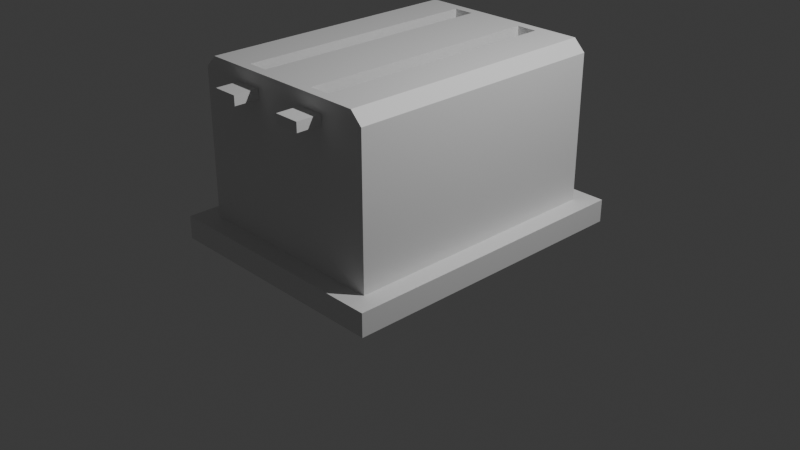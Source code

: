 # Source: ToasterOfAgony.blend  (saved by Blender 4.4.32; exported with 4.5.12 LTS)
import bpy
from mathutils import Matrix  # noqa: F401  (used for matrix-valued properties, if any)

bpy.ops.wm.read_factory_settings(use_empty=True)
scene = bpy.context.scene
scene.name = 'Scene'

# ---- collections
col_collection = bpy.data.collections.new('Collection'); scene.collection.children.link(col_collection)

# ---- materials (node trees are filled in below, after node groups)
mat_material = bpy.data.materials.new('Material')
mat_material.alpha_threshold = 0.0
mat_material.roughness = 0.5
mat_material.line_color = (0.0, 0.0, 0.0, 1.0)

# ---- material node trees
mat_material.use_nodes = True; mat_material.node_tree.nodes.clear()
_N = mat_material.node_tree.nodes; _L = mat_material.node_tree.links
n0 = _N.new('ShaderNodeOutputMaterial'); n0.name = 'Material Output'; n0.location = (300, 300)
n1 = _N.new('ShaderNodeBsdfPrincipled'); n1.name = 'Principled BSDF'; n1.location = (10, 300)
n1.inputs[3].default_value = 1.45
_L.new(n1.outputs[0], n0.inputs[0])
n0.is_active_output = True

# ---- world
world_world = bpy.data.worlds.new('World'); scene.world = world_world
world_world.use_nodes = True; world_world.node_tree.nodes.clear()
_N = world_world.node_tree.nodes; _L = world_world.node_tree.links
n0 = _N.new('ShaderNodeOutputWorld'); n0.name = 'World Output'; n0.location = (300, 300)
n1 = _N.new('ShaderNodeBackground'); n1.name = 'Background'; n1.location = (10, 300)
n1.inputs[0].default_value = (0.05088, 0.05088, 0.05088, 1.0)
_L.new(n1.outputs[0], n0.inputs[0])
n0.is_active_output = True
world_world.color = (0.05088, 0.05088, 0.05088)
world_world.sun_shadow_jitter_overblur = 0.0

# ---- cameras
cam_camera = bpy.data.cameras.new('Camera')
cam_camera.clip_end = 100.0
cam_camera.ortho_scale = 7.314

# ---- lights
light_light = bpy.data.lights.new('Light', 'POINT')
light_light.energy = 1000.0
light_light.shadow_soft_size = 0.1

# ---- meshes
me_cube = bpy.data.meshes.new('Cube')
me_cube.from_pydata([(1.285, 1.64, 0.1222), (1.285, 1.64, -0.1222), (1.285, -1.64, 0.1222), (1.285, -1.64, -0.1222), (-1.285, 1.64, 0.1222), (-1.285, 1.64, -0.1222), (-1.285, -1.64, 0.1222), (-1.285, -1.64, -0.1222), (1.285, 1.64, 0.1222), (1.285, 1.64, -0.1222), (1.285, -1.64, 0.1222), (1.285, -1.64, -0.1222), (-1.285, 1.64, 0.1222), (-1.285, 1.64, -0.1222), (-1.285, -1.64, 0.1222), (-1.285, -1.64, -0.1222), (1.285, 1.64, -0.1222), (-1.285, 1.64, -0.1222), (1.076, 1.431, 0.1222), (-1.285, -1.64, -0.1222), (-1.076, -1.431, 0.1222), (1.076, -1.431, 0.1222), (1.285, -1.64, -0.1222), (-1.076, 1.431, 0.1222), (1.285, 1.64, -0.1222), (-1.285, 1.64, -0.1222), (1.285, 1.64, 0.1222), (-1.285, -1.64, -0.1222), (-1.285, -1.64, 0.1222), (1.285, -1.64, 0.1222), (1.285, -1.64, -0.1222), (-1.285, 1.64, 0.1222), (1.285, -1.64, 0.1222), (-1.285, -1.64, 0.1222), (1.285, 1.64, 0.1222), (-1.285, 1.64, 0.1222), (1.285, -1.64, 0.1222), (-1.285, -1.64, 0.1222), (1.285, 1.64, 0.1222), (-1.285, 1.64, 0.1222), (0.7709, -1.64, 0.1222), (0.257, -1.64, 0.1222), (-0.257, -1.64, 0.1222), (-0.7709, -1.64, 0.1222), (-0.7709, 1.64, 0.1222), (-0.257, 1.64, 0.1222), (0.257, 1.64, 0.1222), (0.7709, 1.64, 0.1222), (0.7709, -1.64, 0.1222), (0.257, -1.64, 0.1222), (-0.257, -1.64, 0.1222), (-0.7709, -1.64, 0.1222), (-0.7709, 1.64, 0.1222), (-0.257, 1.64, 0.1222), (0.257, 1.64, 0.1222), (0.7709, 1.64, 0.1222), (0.7709, -1.64, 0.1222), (0.257, -1.64, 0.1222), (-0.257, -1.64, 0.1222), (-0.7709, -1.64, 0.1222), (-0.7709, 1.64, 0.1222), (-0.257, 1.64, 0.1222), (0.257, 1.64, 0.1222), (0.7709, 1.64, 0.1222), (0.6458, -1.431, 0.1222), (0.2153, -1.431, 0.1222), (-0.2153, -1.431, 0.1222), (-0.6458, -1.431, 0.1222), (-0.6458, 1.431, 0.1222), (-0.2153, 1.431, 0.1222), (0.2153, 1.431, 0.1222), (0.6458, 1.431, 0.1222), (0.6458, -1.431, 1.805), (0.2153, -1.431, 1.805), (-0.2153, -1.431, 1.805), (-0.6458, -1.431, 1.805), (-0.6458, 1.431, 1.805), (-0.2153, 1.431, 1.805), (0.2153, 1.431, 1.805), (0.6458, 1.431, 1.805), (-0.6458, 1.431, 1.805), (-0.2153, 1.431, 1.805), (0.2153, 1.431, 1.805), (0.6458, 1.431, 1.805), (0.6458, -1.431, 1.805), (0.2153, -1.431, 1.805), (-0.2153, -1.431, 1.805), (-0.6458, -1.431, 1.805), (-0.2153, 1.431, 1.805), (-0.6458, 1.431, 1.805), (-0.6458, -1.431, 1.805), (-0.2153, -1.431, 1.805), (0.5426, 1.328, 1.805), (0.3185, 1.328, 1.805), (0.3185, -1.328, 1.805), (0.5426, -1.328, 1.805), (-0.3185, 1.328, 1.805), (-0.5426, 1.328, 1.805), (-0.5426, -1.328, 1.805), (-0.3185, -1.328, 1.805), (0.3185, 1.328, 0.006144), (0.5426, 1.328, 0.006144), (0.5426, -1.328, 0.006144), (0.3185, -1.328, 0.006144), (-0.5426, 1.328, 0.006144), (-0.3185, 1.328, 0.006144), (-0.3185, -1.328, 0.006144), (-0.5426, -1.328, 0.006144), (1.076, -1.431, 1.505), (0.7762, -1.431, 1.805), (1.076, -1.431, 1.681), (0.952, -1.431, 1.805), (-0.7762, -1.431, 1.805), (-1.076, -1.431, 1.505), (-0.952, -1.431, 1.805), (-1.076, -1.431, 1.681), (0.7762, 1.431, 1.805), (1.076, 1.431, 1.505), (0.952, 1.431, 1.805), (1.076, 1.431, 1.681), (-1.076, 1.431, 1.505), (-0.7762, 1.431, 1.805), (-1.076, 1.431, 1.681), (-0.952, 1.431, 1.805), (0.5711, -1.422, 1.659), (0.5711, -1.422, 1.558), (0.5711, -1.694, 1.659), (0.5711, -1.694, 1.558), (0.299, -1.422, 1.659), (0.299, -1.422, 1.558), (0.299, -1.694, 1.659), (0.299, -1.694, 1.558), (-0.2974, -1.422, 1.659), (-0.2974, -1.422, 1.558), (-0.2974, -1.694, 1.659), (-0.2974, -1.694, 1.558), (-0.5695, -1.422, 1.659), (-0.5695, -1.422, 1.558), (-0.5695, -1.694, 1.659), (-0.5695, -1.694, 1.558)], [], [(25, 31, 26, 24), (19, 33, 35, 17), (17, 16, 22, 19), (16, 34, 32, 22), (30, 29, 28, 27), (16, 17, 5, 1), (34, 16, 1, 0), (33, 19, 7, 6), (22, 32, 2, 3), (17, 35, 4, 5), (43, 33, 6, 51), (19, 22, 3, 7), (47, 34, 0, 55), (25, 24, 9, 13), (24, 26, 8, 9), (27, 28, 14, 15), (29, 30, 11, 10), (31, 25, 13, 12), (28, 29, 10, 14), (30, 27, 15, 11), (26, 31, 12, 8), (59, 37, 33, 43), (38, 36, 32, 34), (37, 39, 35, 33), (63, 38, 34, 47), (67, 20, 37, 59), (18, 21, 36, 38), (20, 23, 39, 37), (71, 18, 38, 63), (64, 21, 108, 110, 111, 109, 72), (18, 71, 79, 116, 118, 119, 117), (20, 67, 75, 112, 114, 115, 113), (84, 95, 94, 85, 73, 72), (23, 20, 113, 120), (75, 74, 86, 87), (89, 97, 96, 88, 81, 80), (81, 86, 74, 73, 85, 82, 78, 77), (21, 18, 117, 108), (82, 93, 92, 83, 79, 78), (77, 76, 80, 81), (112, 75, 87, 80, 76, 121), (67, 66, 74, 75), (66, 65, 73, 74), (65, 64, 72, 73), (97, 98, 107, 104), (95, 92, 101, 102), (23, 68, 60, 39), (68, 69, 61, 60), (69, 70, 62, 61), (70, 71, 63, 62), (21, 64, 56, 36), (64, 65, 57, 56), (65, 66, 58, 57), (66, 67, 59, 58), (39, 60, 44, 35), (60, 61, 45, 44), (61, 62, 46, 45), (62, 63, 47, 46), (36, 56, 40, 32), (56, 57, 41, 40), (57, 58, 42, 41), (58, 59, 43, 42), (35, 44, 52, 4), (44, 45, 53, 52), (45, 46, 54, 53), (46, 47, 55, 54), (32, 40, 48, 2), (40, 41, 49, 48), (41, 42, 50, 49), (42, 43, 51, 50), (68, 23, 120, 122, 123, 121, 76), (71, 70, 78, 79), (70, 69, 77, 78), (69, 68, 76, 77), (91, 99, 98, 90, 87, 86), (80, 87, 90, 89), (86, 81, 88, 91), (82, 85, 94, 93), (84, 83, 92, 95), (89, 90, 98, 97), (91, 88, 96, 99), (101, 100, 103, 102), (105, 104, 107, 106), (96, 97, 104, 105), (93, 94, 103, 100), (98, 99, 106, 107), (92, 93, 100, 101), (99, 96, 105, 106), (94, 95, 102, 103), (116, 109, 111, 118), (118, 111, 110, 119), (119, 110, 108, 117), (112, 121, 123, 114), (114, 123, 122, 115), (115, 122, 120, 113), (83, 84, 72, 109, 116, 79), (124, 125, 127, 126), (126, 127, 131, 130), (130, 131, 129, 128), (128, 129, 125, 124), (126, 130, 128, 124), (131, 127, 125, 129), (132, 133, 135, 134), (134, 135, 139, 138), (138, 139, 137, 136), (136, 137, 133, 132), (134, 138, 136, 132), (139, 135, 133, 137)])
me_cube.polygons.foreach_set('material_index', [0, 0, 0, 0, 0, 0, 0, 0, 0, 0, 0, 0, 0, 0, 0, 0, 0, 0, 0, 0, 0, 0, 0, 0, 0, 0, 0, 0, 0, 0, 0, 0, 0, 0, 0, 0, 0, 0, 0, 0, 0, 0, 0, 0, 0, 0, 0, 0, 0, 0, 0, 0, 0, 0, 0, 0, 0, 0, 0, 0, 0, 0, 0, 0, 0, 0, 0, 0, 0, 0, 0, 0, 0, 0, 0, 0, 0, 0, 0, 0, 0, 0, 0, 0, 0, 0, 0, 0, 0, 0, 0, 0, 0, 0, 0, 0, 1, 1, 1, 1, 1, 1, 1, 1, 1, 1, 1, 1])
_uv = me_cube.uv_layers.new(name='UVMap')
_uv.uv.foreach_set('vector', [0.375, 0.25, 0.625, 0.25, 0.625, 0.5, 0.375, 0.5, 0.375, 0.0, 0.625, 0.0, 0.625, 0.25, 0.375, 0.25, 0.125, 0.5, 0.375, 0.5, 0.375, 0.75, 0.125, 0.75, 0.375, 0.5, 0.625, 0.5, 0.625, 0.75, 0.375, 0.75, 0.375, 0.75, 0.625, 0.75, 0.625, 1.0, 0.375, 1.0, 0.375, 0.5, 0.125, 0.5, 0.125, 0.5, 0.375, 0.5, 0.0, 0.0, 0.0, 0.0, 0.0, 0.0, 0.0, 0.0, 0.0, 0.0, 0.0, 0.0, 0.0, 0.0, 0.0, 0.0, 0.0, 0.0, 0.0, 0.0, 0.0, 0.0, 0.0, 0.0, 0.0, 0.0, 0.0, 0.0, 0.0, 0.0, 0.0, 0.0, 0.825, 0.75, 0.875, 0.75, 0.875, 0.75, 0.825, 0.75, 0.125, 0.75, 0.375, 0.75, 0.375, 0.75, 0.125, 0.75, 0.675, 0.5, 0.625, 0.5, 0.625, 0.5, 0.675, 0.5, 0.375, 0.25, 0.375, 0.5, 0.375, 0.5, 0.375, 0.25, 0.375, 0.5, 0.625, 0.5, 0.625, 0.5, 0.375, 0.5, 0.375, 1.0, 0.625, 1.0, 0.625, 1.0, 0.375, 1.0, 0.625, 0.75, 0.375, 0.75, 0.375, 0.75, 0.625, 0.75, 0.625, 0.25, 0.375, 0.25, 0.375, 0.25, 0.625, 0.25, 0.625, 1.0, 0.625, 0.75, 0.625, 0.75, 0.625, 1.0, 0.375, 0.75, 0.375, 1.0, 0.375, 1.0, 0.375, 0.75, 0.625, 0.5, 0.625, 0.25, 0.625, 0.25, 0.625, 0.5, 0.825, 0.75, 0.875, 0.75, 0.875, 0.75, 0.825, 0.75, 0.625, 0.5, 0.625, 0.75, 0.625, 0.75, 0.625, 0.5, 0.875, 0.75, 0.875, 0.5, 0.875, 0.5, 0.875, 0.75, 0.675, 0.5, 0.625, 0.5, 0.625, 0.5, 0.675, 0.5, 0.8128, 0.7341, 0.8547, 0.7341, 0.875, 0.75, 0.825, 0.75, 0.6453, 0.5159, 0.6453, 0.7341, 0.625, 0.75, 0.625, 0.5, 0.8547, 0.7341, 0.8547, 0.5159, 0.875, 0.5, 0.875, 0.75, 0.6872, 0.5159, 0.6453, 0.5159, 0.625, 0.5, 0.675, 0.5, 0.6872, 0.7341, 0.6453, 0.7341, 0.6453, 0.7341, 0.6453, 0.7341, 0.6574, 0.7341, 0.6745, 0.7341, 0.6872, 0.7341, 0.6453, 0.5159, 0.6872, 0.5159, 0.6872, 0.5159, 0.6745, 0.5159, 0.6574, 0.5159, 0.6453, 0.5159, 0.6453, 0.5159, 0.8547, 0.7341, 0.8128, 0.7341, 0.8128, 0.7341, 0.8255, 0.7341, 0.8426, 0.7341, 0.8547, 0.7341, 0.8547, 0.7341, 0.6872, 0.7341, 0.6972, 0.7262, 0.719, 0.7262, 0.7291, 0.7341, 0.7291, 0.7341, 0.6872, 0.7341, 0.8547, 0.5159, 0.8547, 0.7341, 0.8547, 0.7341, 0.8547, 0.5159, 0.8128, 0.7341, 0.7709, 0.7341, 0.7709, 0.7341, 0.8128, 0.7341, 0.8128, 0.5159, 0.8028, 0.5238, 0.781, 0.5238, 0.7709, 0.5159, 0.7709, 0.5159, 0.8128, 0.5159, 0.7709, 0.5159, 0.7709, 0.7341, 0.7709, 0.7341, 0.7291, 0.7341, 0.7291, 0.7341, 0.7291, 0.5159, 0.7291, 0.5159, 0.7709, 0.5159, 0.6453, 0.7341, 0.6453, 0.5159, 0.6453, 0.5159, 0.6453, 0.7341, 0.7291, 0.5159, 0.719, 0.5238, 0.6972, 0.5238, 0.6872, 0.5159, 0.6872, 0.5159, 0.7291, 0.5159, 0.7709, 0.5159, 0.8128, 0.5159, 0.8128, 0.5159, 0.7709, 0.5159, 0.8255, 0.7341, 0.8128, 0.7341, 0.8128, 0.7341, 0.8128, 0.5159, 0.8128, 0.5159, 0.8255, 0.5159, 0.8128, 0.7341, 0.7709, 0.7341, 0.7709, 0.7341, 0.8128, 0.7341, 0.7709, 0.7341, 0.7291, 0.7341, 0.7291, 0.7341, 0.7709, 0.7341, 0.7291, 0.7341, 0.6872, 0.7341, 0.6872, 0.7341, 0.7291, 0.7341, 0.8028, 0.5238, 0.8028, 0.7262, 0.8028, 0.7262, 0.8028, 0.5238, 0.6972, 0.7262, 0.6972, 0.5238, 0.6972, 0.5238, 0.6972, 0.7262, 0.8547, 0.5159, 0.8128, 0.5159, 0.825, 0.5, 0.875, 0.5, 0.8128, 0.5159, 0.7709, 0.5159, 0.775, 0.5, 0.825, 0.5, 0.7709, 0.5159, 0.7291, 0.5159, 0.725, 0.5, 0.775, 0.5, 0.7291, 0.5159, 0.6872, 0.5159, 0.675, 0.5, 0.725, 0.5, 0.6453, 0.7341, 0.6872, 0.7341, 0.675, 0.75, 0.625, 0.75, 0.6872, 0.7341, 0.7291, 0.7341, 0.725, 0.75, 0.675, 0.75, 0.7291, 0.7341, 0.7709, 0.7341, 0.775, 0.75, 0.725, 0.75, 0.7709, 0.7341, 0.8128, 0.7341, 0.825, 0.75, 0.775, 0.75, 0.875, 0.5, 0.825, 0.5, 0.825, 0.5, 0.875, 0.5, 0.825, 0.5, 0.775, 0.5, 0.775, 0.5, 0.825, 0.5, 0.775, 0.5, 0.725, 0.5, 0.725, 0.5, 0.775, 0.5, 0.725, 0.5, 0.675, 0.5, 0.675, 0.5, 0.725, 0.5, 0.625, 0.75, 0.675, 0.75, 0.675, 0.75, 0.625, 0.75, 0.675, 0.75, 0.725, 0.75, 0.725, 0.75, 0.675, 0.75, 0.725, 0.75, 0.775, 0.75, 0.775, 0.75, 0.725, 0.75, 0.775, 0.75, 0.825, 0.75, 0.825, 0.75, 0.775, 0.75, 0.875, 0.5, 0.825, 0.5, 0.825, 0.5, 0.875, 0.5, 0.825, 0.5, 0.775, 0.5, 0.775, 0.5, 0.825, 0.5, 0.775, 0.5, 0.725, 0.5, 0.725, 0.5, 0.775, 0.5, 0.725, 0.5, 0.675, 0.5, 0.675, 0.5, 0.725, 0.5, 0.625, 0.75, 0.675, 0.75, 0.675, 0.75, 0.625, 0.75, 0.675, 0.75, 0.725, 0.75, 0.725, 0.75, 0.675, 0.75, 0.725, 0.75, 0.775, 0.75, 0.775, 0.75, 0.725, 0.75, 0.775, 0.75, 0.825, 0.75, 0.825, 0.75, 0.775, 0.75, 0.8128, 0.5159, 0.8547, 0.5159, 0.8547, 0.5159, 0.8547, 0.5159, 0.8426, 0.5159, 0.8255, 0.5159, 0.8128, 0.5159, 0.6872, 0.5159, 0.7291, 0.5159, 0.7291, 0.5159, 0.6872, 0.5159, 0.7291, 0.5159, 0.7709, 0.5159, 0.7709, 0.5159, 0.7291, 0.5159, 0.7709, 0.5159, 0.8128, 0.5159, 0.8128, 0.5159, 0.7709, 0.5159, 0.7709, 0.7341, 0.781, 0.7262, 0.8028, 0.7262, 0.8128, 0.7341, 0.8128, 0.7341, 0.7709, 0.7341, 0.8128, 0.5159, 0.8128, 0.7341, 0.8128, 0.7341, 0.8128, 0.5159, 0.7709, 0.7341, 0.7709, 0.5159, 0.7709, 0.5159, 0.7709, 0.7341, 0.7291, 0.5159, 0.7291, 0.7341, 0.719, 0.7262, 0.719, 0.5238, 0.6872, 0.7341, 0.6872, 0.5159, 0.6972, 0.5238, 0.6972, 0.7262, 0.8128, 0.5159, 0.8128, 0.7341, 0.8028, 0.7262, 0.8028, 0.5238, 0.7709, 0.7341, 0.7709, 0.5159, 0.781, 0.5238, 0.781, 0.7262, 0.6972, 0.5238, 0.719, 0.5238, 0.719, 0.7262, 0.6972, 0.7262, 0.781, 0.5238, 0.8028, 0.5238, 0.8028, 0.7262, 0.781, 0.7262, 0.781, 0.5238, 0.8028, 0.5238, 0.8028, 0.5238, 0.781, 0.5238, 0.719, 0.5238, 0.719, 0.7262, 0.719, 0.7262, 0.719, 0.5238, 0.8028, 0.7262, 0.781, 0.7262, 0.781, 0.7262, 0.8028, 0.7262, 0.6972, 0.5238, 0.719, 0.5238, 0.719, 0.5238, 0.6972, 0.5238, 0.781, 0.7262, 0.781, 0.5238, 0.781, 0.5238, 0.781, 0.7262, 0.719, 0.7262, 0.6972, 0.7262, 0.6972, 0.7262, 0.719, 0.7262, 0.6745, 0.5159, 0.6745, 0.7341, 0.6574, 0.7341, 0.6574, 0.5159, 0.6574, 0.5159, 0.6574, 0.7341, 0.6453, 0.7341, 0.6453, 0.5159, 0.6453, 0.5159, 0.6453, 0.7341, 0.6453, 0.7341, 0.6453, 0.5159, 0.8255, 0.7341, 0.8255, 0.5159, 0.8426, 0.5159, 0.8426, 0.7341, 0.8426, 0.7341, 0.8426, 0.5159, 0.8547, 0.5159, 0.8547, 0.7341, 0.8547, 0.7341, 0.8547, 0.5159, 0.8547, 0.5159, 0.8547, 0.7341, 0.6872, 0.5159, 0.6872, 0.7341, 0.6872, 0.7341, 0.6745, 0.7341, 0.6745, 0.5159, 0.6872, 0.5159, 0.375, 0.0, 0.625, 0.0, 0.625, 0.25, 0.375, 0.25, 0.375, 0.25, 0.625, 0.25, 0.625, 0.5, 0.375, 0.5, 0.375, 0.5, 0.625, 0.5, 0.625, 0.75, 0.375, 0.75, 0.375, 0.75, 0.625, 0.75, 0.625, 1.0, 0.375, 1.0, 0.125, 0.5, 0.375, 0.5, 0.375, 0.75, 0.125, 0.75, 0.625, 0.5, 0.875, 0.5, 0.875, 0.75, 0.625, 0.75, 0.375, 0.0, 0.625, 0.0, 0.625, 0.25, 0.375, 0.25, 0.375, 0.25, 0.625, 0.25, 0.625, 0.5, 0.375, 0.5, 0.375, 0.5, 0.625, 0.5, 0.625, 0.75, 0.375, 0.75, 0.375, 0.75, 0.625, 0.75, 0.625, 1.0, 0.375, 1.0, 0.125, 0.5, 0.375, 0.5, 0.375, 0.75, 0.125, 0.75, 0.625, 0.5, 0.875, 0.5, 0.875, 0.75, 0.625, 0.75])
me_cube.materials.append(mat_material)
me_cube.materials.append(None)
me_cube.use_mirror_vertex_groups = False
me_cube.update()

# ---- objects
ob_cube = bpy.data.objects.new('Cube', me_cube)
ob_light = bpy.data.objects.new('Light', light_light)
ob_camera = bpy.data.objects.new('Camera', cam_camera)

# ---- transforms, parenting, visibility, modifiers, constraints
ob_cube.location = (0.0, 0.0, 0.0)
ob_cube.lock_rotations_4d = False
ob_cube.empty_display_type = 'ARROWS'
ob_cube.lineart.crease_threshold = 0.0
ob_light.location = (4.076, 1.005, 5.904)
ob_light.rotation_euler = (0.6503, 0.05522, 1.866)
ob_light.lock_rotations_4d = False
ob_light.empty_display_type = 'ARROWS'
ob_light.color = (0.0, 0.0, 0.0, 0.0)
ob_light.lineart.crease_threshold = 0.0
ob_camera.location = (7.359, -6.926, 4.958)
ob_camera.rotation_euler = (1.109, 0.0, 0.8149)
ob_camera.lock_rotations_4d = False
ob_camera.empty_display_type = 'ARROWS'
ob_camera.color = (0.0, 0.0, 0.0, 0.0)
ob_camera.display_type = 'WIRE'
ob_camera.lineart.crease_threshold = 0.0

# ---- collection membership
col_collection.objects.link(ob_cube)
col_collection.objects.link(ob_light)
col_collection.objects.link(ob_camera)

# ---- scene / render settings (as saved in the file)
scene.camera = ob_camera
scene.frame_start = 1; scene.frame_end = 250; scene.frame_set(1)
scene.render.engine = 'BLENDER_EEVEE_NEXT'
bpy.context.view_layer.update()
